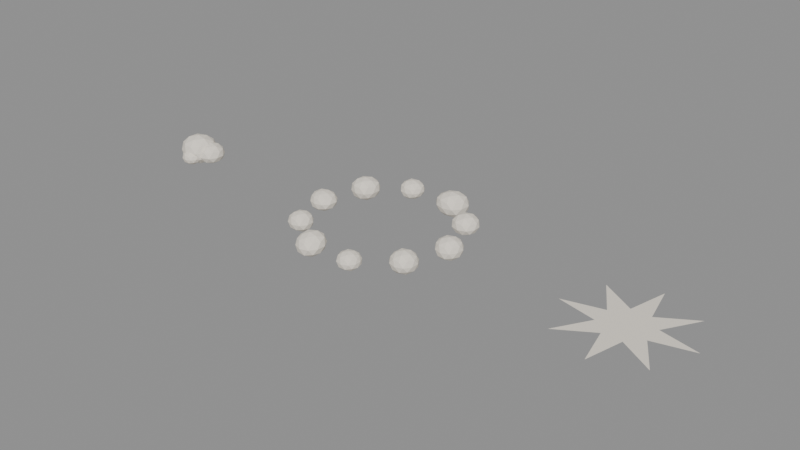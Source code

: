 # Source: dust_fx.blend  (saved by Blender 5.2.44; exported with 4.5.12 LTS)
import bpy
from mathutils import Matrix  # noqa: F401  (used for matrix-valued properties, if any)

bpy.ops.wm.read_factory_settings(use_empty=True)
scene = bpy.context.scene
scene.name = 'Scene'

# ---- materials (node trees are filled in below, after node groups)
mat_dust = bpy.data.materials.new('Dust')

# ---- material node trees
mat_dust.use_nodes = True; mat_dust.node_tree.nodes.clear()
_N = mat_dust.node_tree.nodes; _L = mat_dust.node_tree.links
n0 = _N.new('ShaderNodeBsdfPrincipled'); n0.name = 'Principled BSDF'; n0.location = (-200, 100)
n0.inputs[0].default_value = (0.86, 0.8, 0.7, 1.0)
n0.inputs[2].default_value = 1.0
n0.inputs[10].default_value = 0.005
n1 = _N.new('ShaderNodeOutputMaterial'); n1.name = 'Material Output'; n1.location = (200, 100)
_L.new(n0.outputs[0], n1.inputs[0])
n1.is_active_output = True

# ---- meshes
me_dust_puff = bpy.data.meshes.new('dust_puff')
me_dust_puff.from_pydata([(0.0, 0.0, -0.004738), (0.1589, -0.1154, 0.1015), (-0.06177, -0.1901, 0.1), (-0.1854, 0.0, 0.1058), (-0.06349, 0.1954, 0.09781), (0.1603, 0.1165, 0.1007), (0.05897, -0.1815, 0.2563), (-0.1567, -0.1139, 0.2575), (-0.158, 0.1148, 0.2581), (0.06073, 0.1869, 0.2586), (0.1921, 0.0, 0.2569), (0.0, 0.0, 0.3518), (-0.03633, -0.1118, 0.0278), (0.09846, -0.07153, 0.02247), (0.06063, -0.1866, 0.08299), (0.19, 0.0, 0.08606), (0.09873, 0.07173, 0.02203), (-0.1131, 0.0, 0.03362), (-0.1447, -0.1051, 0.09157), (-0.03754, 0.1155, 0.02273), (-0.1496, 0.1087, 0.08859), (0.05965, 0.1836, 0.08456), (0.1952, -0.06343, 0.18), (0.2058, 0.06686, 0.18), (0.0, -0.2159, 0.18), (0.1234, -0.1699, 0.18), (-0.1996, -0.06486, 0.18), (-0.1251, -0.1721, 0.18), (-0.133, 0.183, 0.18), (-0.2037, 0.06619, 0.18), (0.1287, 0.1771, 0.18), (0.0, 0.2311, 0.18), (0.1458, -0.1059, 0.2691), (-0.05644, -0.1737, 0.2703), (-0.1853, 0.0, 0.2716), (-0.05779, 0.1779, 0.2725), (0.1497, 0.1088, 0.2715), (0.03527, -0.1086, 0.3278), (0.1148, 0.0, 0.3286), (-0.09276, -0.06739, 0.3284), (-0.09054, 0.06578, 0.3249), (0.03465, 0.1067, 0.3252), (0.17, 0.05, 0.02388), (0.2846, -0.03326, 0.07334), (0.1246, -0.08965, 0.07127), (0.02794, 0.05, 0.07317), (0.1271, 0.1821, 0.07446), (0.279, 0.1292, 0.07613), (0.2206, -0.1059, 0.1955), (0.03796, -0.04593, 0.1953), (0.04285, 0.1424, 0.1929), (0.2164, 0.1928, 0.19), (0.3193, 0.05, 0.1897), (0.17, 0.05, 0.2769), (0.1466, -0.02194, 0.03209), (0.2299, 0.006471, 0.03414), (0.2119, -0.07885, 0.06301), (0.2976, 0.05, 0.0669), (0.2284, 0.09243, 0.03656), (0.09534, 0.05, 0.03336), (0.06027, -0.02972, 0.06294), (0.1474, 0.1195, 0.03538), (0.06329, 0.1275, 0.06478), (0.2093, 0.1708, 0.06718), (0.3269, -0.0009726, 0.13), (0.3212, 0.09914, 0.13), (0.17, -0.1276, 0.13), (0.2722, -0.0906, 0.13), (0.005858, -0.003332, 0.13), (0.06564, -0.09364, 0.13), (0.07111, 0.1861, 0.13), (0.008099, 0.1026, 0.13), (0.2643, 0.1799, 0.13), (0.17, 0.2137, 0.13), (0.2917, -0.03846, 0.2044), (0.1211, -0.1003, 0.2082), (0.01736, 0.05, 0.2055), (0.1247, 0.1894, 0.2025), (0.2847, 0.1333, 0.2001), (0.2003, -0.04332, 0.257), (0.2631, 0.05, 0.2505), (0.09093, -0.007449, 0.2565), (0.09348, 0.1056, 0.2524), (0.1985, 0.1377, 0.2494), (-0.15, 0.07, -0.01033), (-0.03293, -0.01506, 0.06211), (-0.1906, -0.05505, 0.06741), (-0.2898, 0.07, 0.06407), (-0.1947, 0.2077, 0.0621), (-0.02294, 0.1623, 0.05718), (-0.1067, -0.06341, 0.1761), (-0.2605, -0.0103, 0.1746), (-0.2584, 0.1487, 0.1736), (-0.1063, 0.2045, 0.1766), (-0.003593, 0.07, 0.1786), (-0.15, 0.07, 0.2415), (-0.1747, -0.006126, 0.01639), (-0.08069, 0.01964, 0.009102), (-0.1099, -0.05352, 0.05579), (-0.004497, 0.07, 0.04806), (-0.07623, 0.1236, 0.001959), (-0.233, 0.07, 0.01251), (-0.2536, -0.005286, 0.05667), (-0.1772, 0.1537, 0.006025), (-0.2603, 0.1502, 0.05257), (-0.105, 0.2086, 0.04794), (0.00564, 0.01943, 0.12), (0.01099, 0.1223, 0.12), (-0.15, -0.07993, 0.12), (-0.05746, -0.05737, 0.12), (-0.2957, 0.02266, 0.12), (-0.2378, -0.0508, 0.12), (-0.2396, 0.1933, 0.12), (-0.2967, 0.1177, 0.12), (-0.05121, 0.206, 0.12), (-0.15, 0.227, 0.12), (-0.03921, -0.0105, 0.1877), (-0.1903, -0.05398, 0.1845), (-0.2792, 0.07, 0.1839), (-0.1892, 0.1908, 0.1828), (-0.03736, 0.1518, 0.1888), (-0.1246, -0.008086, 0.2263), (-0.06647, 0.07, 0.2281), (-0.2144, 0.02324, 0.223), (-0.2129, 0.1157, 0.2206), (-0.1251, 0.1466, 0.2242), (0.03, -0.14, 0.0218), (0.108, -0.1967, 0.07144), (-0.002865, -0.2412, 0.06746), (-0.0797, -0.14, 0.06612), (-0.001472, -0.04314, 0.06926), (0.1085, -0.08293, 0.07116), (0.06202, -0.2386, 0.1514), (-0.06237, -0.2071, 0.1557), (-0.06203, -0.07313, 0.1555), (0.06244, -0.04015, 0.152), (0.1307, -0.14, 0.1503), (0.03, -0.14, 0.2089), (0.01128, -0.1976, 0.03157), (0.07603, -0.1734, 0.03635), (0.05959, -0.2311, 0.06266), (0.1206, -0.14, 0.06522), (0.0754, -0.107, 0.03737), (-0.03119, -0.14, 0.03079), (-0.05383, -0.2009, 0.05877), (0.012, -0.08459, 0.03459), (-0.05156, -0.08074, 0.06015), (0.05887, -0.05116, 0.06381), (0.1333, -0.1736, 0.11), (0.1351, -0.1059, 0.11), (0.03, -0.2568, 0.11), (0.09517, -0.2297, 0.11), (-0.09073, -0.1792, 0.11), (-0.04256, -0.2399, 0.11), (-0.04101, -0.04226, 0.11), (-0.09011, -0.101, 0.11), (0.09643, -0.04857, 0.11), (0.03, -0.02484, 0.11), (0.108, -0.1966, 0.1576), (-0.002166, -0.239, 0.1615), (-0.0806, -0.14, 0.1647), (-0.002026, -0.04144, 0.1612), (0.1095, -0.08221, 0.1586), (0.04954, -0.2001, 0.1918), (0.09178, -0.14, 0.19), (-0.02419, -0.1794, 0.1967), (-0.02408, -0.1007, 0.1965), (0.04963, -0.07958, 0.1922)], [], [(0, 13, 12), (1, 13, 15), (0, 12, 17), (0, 17, 19), (0, 19, 16), (1, 15, 22), (2, 14, 24), (3, 18, 26), (4, 20, 28), (5, 21, 30), (1, 22, 25), (2, 24, 27), (3, 26, 29), (4, 28, 31), (5, 30, 23), (6, 32, 37), (7, 33, 39), (8, 34, 40), (9, 35, 41), (10, 36, 38), (38, 41, 11), (38, 36, 41), (36, 9, 41), (41, 40, 11), (41, 35, 40), (35, 8, 40), (40, 39, 11), (40, 34, 39), (34, 7, 39), (39, 37, 11), (39, 33, 37), (33, 6, 37), (37, 38, 11), (37, 32, 38), (32, 10, 38), (23, 36, 10), (23, 30, 36), (30, 9, 36), (31, 35, 9), (31, 28, 35), (28, 8, 35), (29, 34, 8), (29, 26, 34), (26, 7, 34), (27, 33, 7), (27, 24, 33), (24, 6, 33), (25, 32, 6), (25, 22, 32), (22, 10, 32), (30, 31, 9), (30, 21, 31), (21, 4, 31), (28, 29, 8), (28, 20, 29), (20, 3, 29), (26, 27, 7), (26, 18, 27), (18, 2, 27), (24, 25, 6), (24, 14, 25), (14, 1, 25), (22, 23, 10), (22, 15, 23), (15, 5, 23), (16, 21, 5), (16, 19, 21), (19, 4, 21), (19, 20, 4), (19, 17, 20), (17, 3, 20), (17, 18, 3), (17, 12, 18), (12, 2, 18), (15, 16, 5), (15, 13, 16), (13, 0, 16), (12, 14, 2), (12, 13, 14), (13, 1, 14), (42, 55, 54), (43, 55, 57), (42, 54, 59), (42, 59, 61), (42, 61, 58), (43, 57, 64), (44, 56, 66), (45, 60, 68), (46, 62, 70), (47, 63, 72), (43, 64, 67), (44, 66, 69), (45, 68, 71), (46, 70, 73), (47, 72, 65), (48, 74, 79), (49, 75, 81), (50, 76, 82), (51, 77, 83), (52, 78, 80), (80, 83, 53), (80, 78, 83), (78, 51, 83), (83, 82, 53), (83, 77, 82), (77, 50, 82), (82, 81, 53), (82, 76, 81), (76, 49, 81), (81, 79, 53), (81, 75, 79), (75, 48, 79), (79, 80, 53), (79, 74, 80), (74, 52, 80), (65, 78, 52), (65, 72, 78), (72, 51, 78), (73, 77, 51), (73, 70, 77), (70, 50, 77), (71, 76, 50), (71, 68, 76), (68, 49, 76), (69, 75, 49), (69, 66, 75), (66, 48, 75), (67, 74, 48), (67, 64, 74), (64, 52, 74), (72, 73, 51), (72, 63, 73), (63, 46, 73), (70, 71, 50), (70, 62, 71), (62, 45, 71), (68, 69, 49), (68, 60, 69), (60, 44, 69), (66, 67, 48), (66, 56, 67), (56, 43, 67), (64, 65, 52), (64, 57, 65), (57, 47, 65), (58, 63, 47), (58, 61, 63), (61, 46, 63), (61, 62, 46), (61, 59, 62), (59, 45, 62), (59, 60, 45), (59, 54, 60), (54, 44, 60), (57, 58, 47), (57, 55, 58), (55, 42, 58), (54, 56, 44), (54, 55, 56), (55, 43, 56), (84, 97, 96), (85, 97, 99), (84, 96, 101), (84, 101, 103), (84, 103, 100), (85, 99, 106), (86, 98, 108), (87, 102, 110), (88, 104, 112), (89, 105, 114), (85, 106, 109), (86, 108, 111), (87, 110, 113), (88, 112, 115), (89, 114, 107), (90, 116, 121), (91, 117, 123), (92, 118, 124), (93, 119, 125), (94, 120, 122), (122, 125, 95), (122, 120, 125), (120, 93, 125), (125, 124, 95), (125, 119, 124), (119, 92, 124), (124, 123, 95), (124, 118, 123), (118, 91, 123), (123, 121, 95), (123, 117, 121), (117, 90, 121), (121, 122, 95), (121, 116, 122), (116, 94, 122), (107, 120, 94), (107, 114, 120), (114, 93, 120), (115, 119, 93), (115, 112, 119), (112, 92, 119), (113, 118, 92), (113, 110, 118), (110, 91, 118), (111, 117, 91), (111, 108, 117), (108, 90, 117), (109, 116, 90), (109, 106, 116), (106, 94, 116), (114, 115, 93), (114, 105, 115), (105, 88, 115), (112, 113, 92), (112, 104, 113), (104, 87, 113), (110, 111, 91), (110, 102, 111), (102, 86, 111), (108, 109, 90), (108, 98, 109), (98, 85, 109), (106, 107, 94), (106, 99, 107), (99, 89, 107), (100, 105, 89), (100, 103, 105), (103, 88, 105), (103, 104, 88), (103, 101, 104), (101, 87, 104), (101, 102, 87), (101, 96, 102), (96, 86, 102), (99, 100, 89), (99, 97, 100), (97, 84, 100), (96, 98, 86), (96, 97, 98), (97, 85, 98), (126, 139, 138), (127, 139, 141), (126, 138, 143), (126, 143, 145), (126, 145, 142), (127, 141, 148), (128, 140, 150), (129, 144, 152), (130, 146, 154), (131, 147, 156), (127, 148, 151), (128, 150, 153), (129, 152, 155), (130, 154, 157), (131, 156, 149), (132, 158, 163), (133, 159, 165), (134, 160, 166), (135, 161, 167), (136, 162, 164), (164, 167, 137), (164, 162, 167), (162, 135, 167), (167, 166, 137), (167, 161, 166), (161, 134, 166), (166, 165, 137), (166, 160, 165), (160, 133, 165), (165, 163, 137), (165, 159, 163), (159, 132, 163), (163, 164, 137), (163, 158, 164), (158, 136, 164), (149, 162, 136), (149, 156, 162), (156, 135, 162), (157, 161, 135), (157, 154, 161), (154, 134, 161), (155, 160, 134), (155, 152, 160), (152, 133, 160), (153, 159, 133), (153, 150, 159), (150, 132, 159), (151, 158, 132), (151, 148, 158), (148, 136, 158), (156, 157, 135), (156, 147, 157), (147, 130, 157), (154, 155, 134), (154, 146, 155), (146, 129, 155), (152, 153, 133), (152, 144, 153), (144, 128, 153), (150, 151, 132), (150, 140, 151), (140, 127, 151), (148, 149, 136), (148, 141, 149), (141, 131, 149), (142, 147, 131), (142, 145, 147), (145, 130, 147), (145, 146, 130), (145, 143, 146), (143, 129, 146), (143, 144, 129), (143, 138, 144), (138, 128, 144), (141, 142, 131), (141, 139, 142), (139, 126, 142), (138, 140, 128), (138, 139, 140), (139, 127, 140)])
me_dust_puff.materials.append(mat_dust)
me_dust_puff.update()
me_dust_ring = bpy.data.meshes.new('dust_ring')
me_dust_ring.from_pydata([(0.9, 0.0, -0.01326), (1.014, -0.08311, 0.06344), (0.8557, -0.1363, 0.06269), (0.762, 0.0, 0.06479), (0.854, 0.1415, 0.06047), (1.016, 0.08436, 0.06259), (0.9423, -0.1301, 0.1747), (0.7891, -0.08058, 0.1748), (0.7856, 0.08313, 0.1766), (0.9442, 0.1361, 0.1772), (1.037, 0.0, 0.1747), (0.9, 0.0, 0.2436), (0.8735, -0.08152, 0.00905), (0.9704, -0.05112, 0.007431), (0.943, -0.1322, 0.05126), (1.036, 0.0, 0.05293), (0.9706, 0.05132, 0.006987), (0.816, 0.0, 0.01131), (0.7932, -0.07762, 0.0547), (0.8729, 0.08335, 0.006554), (0.7897, 0.08012, 0.0526), (0.9435, 0.134, 0.05036), (1.043, -0.04653, 0.12), (1.048, 0.04794, 0.12), (0.9, -0.1559, 0.12), (0.9899, -0.1237, 0.12), (0.7554, -0.04698, 0.12), (0.81, -0.1239, 0.12), (0.8041, 0.132, 0.12), (0.7516, 0.04822, 0.12), (0.9939, 0.1292, 0.12), (0.9, 0.1661, 0.12), (1.004, -0.07578, 0.1837), (0.8598, -0.1239, 0.1844), (0.768, 0.0, 0.1853), (0.8579, 0.1297, 0.1874), (1.007, 0.07795, 0.1856), (0.925, -0.07688, 0.2246), (0.9813, 0.0, 0.2252), (0.8343, -0.04776, 0.2252), (0.8339, 0.04799, 0.2257), (0.9253, 0.07789, 0.226), (0.7281, 0.529, 0.02014), (0.8348, 0.4515, 0.06727), (0.6859, 0.3991, 0.06536), (0.5959, 0.529, 0.0671), (0.6882, 0.6517, 0.06838), (0.8296, 0.6028, 0.06981), (0.775, 0.3849, 0.1806), (0.6059, 0.4402, 0.1804), (0.6103, 0.6146, 0.1782), (0.7712, 0.6617, 0.1758), (0.8671, 0.529, 0.1756), (0.7281, 0.529, 0.2561), (0.7062, 0.4616, 0.02821), (0.7843, 0.4882, 0.03011), (0.7671, 0.409, 0.05759), (0.8471, 0.529, 0.06118), (0.7829, 0.5688, 0.03238), (0.6582, 0.529, 0.02944), (0.6259, 0.4548, 0.05755), (0.707, 0.5941, 0.03135), (0.6288, 0.6011, 0.05933), (0.7647, 0.6416, 0.06144), (0.8738, 0.4817, 0.12), (0.8689, 0.5747, 0.12), (0.7281, 0.3646, 0.12), (0.8227, 0.3988, 0.12), (0.5758, 0.4795, 0.12), (0.6315, 0.396, 0.12), (0.6365, 0.655, 0.12), (0.5781, 0.5778, 0.12), (0.8158, 0.6497, 0.12), (0.7281, 0.6809, 0.12), (0.841, 0.447, 0.189), (0.6829, 0.39, 0.1923), (0.5867, 0.529, 0.1899), (0.6861, 0.6584, 0.1873), (0.8349, 0.6066, 0.1853), (0.7562, 0.4427, 0.2375), (0.8146, 0.529, 0.2319), (0.6549, 0.4758, 0.2371), (0.6571, 0.5806, 0.2335), (0.7546, 0.6105, 0.2309), (0.2781, 0.856, -0.0347), (0.4173, 0.7549, 0.0512), (0.2306, 0.7098, 0.05854), (0.1108, 0.856, 0.05308), (0.225, 1.019, 0.05129), (0.432, 0.9678, 0.0439), (0.3299, 0.6967, 0.187), (0.1462, 0.7601, 0.1852), (0.1503, 0.9488, 0.1832), (0.3295, 1.014, 0.1866), (0.4516, 0.856, 0.1894), (0.2781, 0.856, 0.2625), (0.2491, 0.7668, -0.001336), (0.3606, 0.796, -0.01193), (0.3253, 0.7107, 0.04447), (0.4529, 0.856, 0.03358), (0.3672, 0.9207, -0.02252), (0.1796, 0.856, -0.007553), (0.1558, 0.7671, 0.04524), (0.2455, 0.9564, -0.01672), (0.1459, 0.952, 0.03918), (0.3322, 1.023, 0.03339), (0.4626, 0.796, 0.12), (0.4704, 0.9184, 0.12), (0.2781, 0.6794, 0.12), (0.3881, 0.7046, 0.12), (0.1039, 0.7993, 0.12), (0.1741, 0.7128, 0.12), (0.1728, 1.001, 0.12), (0.103, 0.9128, 0.12), (0.3962, 1.019, 0.12), (0.2781, 1.04, 0.12), (0.4101, 0.7601, 0.2006), (0.2301, 0.7083, 0.1968), (0.1244, 0.856, 0.196), (0.2326, 0.996, 0.1928), (0.412, 0.9532, 0.2018), (0.3082, 0.7633, 0.2461), (0.377, 0.856, 0.248), (0.2021, 0.8007, 0.2417), (0.2047, 0.9093, 0.2375), (0.3072, 0.9455, 0.2419), (-0.2781, 0.856, 0.01552), (-0.186, 0.789, 0.07443), (-0.3177, 0.7342, 0.0688), (-0.41, 0.856, 0.06725), (-0.3156, 0.9712, 0.07152), (-0.1846, 0.9239, 0.07374), (-0.24, 0.7387, 0.1693), (-0.3898, 0.7748, 0.1752), (-0.39, 0.9372, 0.1753), (-0.2392, 0.9758, 0.1704), (-0.158, 0.856, 0.168), (-0.2781, 0.856, 0.2393), (-0.3006, 0.7868, 0.02584), (-0.2236, 0.8164, 0.03281), (-0.2428, 0.7473, 0.06351), (-0.1711, 0.856, 0.06708), (-0.2246, 0.8948, 0.03442), (-0.3512, 0.856, 0.02534), (-0.379, 0.7827, 0.05836), (-0.2994, 0.9216, 0.03068), (-0.3759, 0.927, 0.06023), (-0.2439, 0.9614, 0.0652), (-0.1557, 0.8162, 0.12), (-0.1525, 0.8968, 0.12), (-0.2781, 0.7169, 0.12), (-0.2009, 0.7497, 0.12), (-0.4241, 0.8085, 0.12), (-0.3653, 0.7359, 0.12), (-0.3636, 0.9736, 0.12), (-0.4235, 0.9032, 0.12), (-0.1983, 0.9657, 0.12), (-0.2781, 0.9933, 0.12), (-0.1853, 0.7885, 0.1767), (-0.3167, 0.7372, 0.1818), (-0.4127, 0.856, 0.1866), (-0.3166, 0.9745, 0.1816), (-0.1827, 0.9253, 0.1783), (-0.2547, 0.7837, 0.2183), (-0.2041, 0.856, 0.2158), (-0.3439, 0.8082, 0.2252), (-0.3437, 0.9036, 0.2249), (-0.2545, 0.9286, 0.2189), (-0.7281, 0.529, -0.008774), (-0.6064, 0.4406, 0.05981), (-0.7742, 0.3871, 0.06032), (-0.86, 0.529, 0.06724), (-0.7717, 0.6632, 0.06355), (-0.6051, 0.6184, 0.05916), (-0.6778, 0.3741, 0.1851), (-0.8501, 0.4404, 0.1803), (-0.8447, 0.6137, 0.1776), (-0.6783, 0.6823, 0.1845), (-0.5664, 0.529, 0.1847), (-0.7281, 0.529, 0.2622), (-0.7548, 0.4468, 0.008139), (-0.6579, 0.478, 0.007729), (-0.6838, 0.3926, 0.04909), (-0.5861, 0.529, 0.04977), (-0.6587, 0.5794, 0.008965), (-0.8083, 0.529, 0.01619), (-0.8361, 0.4505, 0.05398), (-0.7532, 0.6061, 0.01503), (-0.8299, 0.6029, 0.0578), (-0.6846, 0.6628, 0.05044), (-0.562, 0.475, 0.12), (-0.5609, 0.5833, 0.12), (-0.7281, 0.3568, 0.12), (-0.6245, 0.3864, 0.12), (-0.8768, 0.4807, 0.12), (-0.8255, 0.395, 0.12), (-0.8215, 0.6575, 0.12), (-0.8728, 0.576, 0.12), (-0.6235, 0.673, 0.12), (-0.7281, 0.7006, 0.12), (-0.6008, 0.4365, 0.1978), (-0.7745, 0.3861, 0.1943), (-0.867, 0.529, 0.1887), (-0.7729, 0.6669, 0.1917), (-0.602, 0.6206, 0.197), (-0.6982, 0.4368, 0.2455), (-0.632, 0.529, 0.2445), (-0.8024, 0.4751, 0.2388), (-0.7999, 0.5811, 0.2348), (-0.6991, 0.6182, 0.2414), (-0.9, 1.102e-16, -0.002636), (-0.784, -0.0843, 0.06263), (-0.9422, -0.13, 0.06531), (-1.047, 1.102e-16, 0.06126), (-0.9446, 0.1372, 0.06229), (-0.7799, 0.08724, 0.06063), (-0.8608, -0.1206, 0.1707), (-1.002, -0.07409, 0.1704), (-1.015, 0.08379, 0.177), (-0.8569, 0.1327, 0.1758), (-0.7594, 1.102e-16, 0.1762), (-0.9, 1.102e-16, 0.229), (-0.9256, -0.0787, 0.01288), (-0.8334, -0.0484, 0.01341), (-0.8591, -0.1258, 0.05457), (-0.7603, 1.102e-16, 0.05094), (-0.8339, 0.04805, 0.01419), (-0.9839, 1.102e-16, 0.01141), (-1.009, -0.07923, 0.05335), (-0.9252, 0.07764, 0.01432), (-1.013, 0.0821, 0.05094), (-0.8575, 0.1307, 0.05206), (-0.7455, -0.05021, 0.12), (-0.7399, 0.05201, 0.12), (-0.9, -0.1457, 0.12), (-0.8101, -0.1237, 0.12), (-1.047, -0.04791, 0.12), (-0.9856, -0.1178, 0.12), (-0.9962, 0.1325, 0.12), (-1.057, 0.05095, 0.12), (-0.8026, 0.134, 0.12), (-0.9, 0.1612, 0.12), (-0.7982, -0.074, 0.1822), (-0.9358, -0.1101, 0.1773), (-1.028, 1.102e-16, 0.1833), (-0.9407, 0.1254, 0.1852), (-0.7924, 0.07816, 0.1857), (-0.878, -0.0676, 0.212), (-0.8252, 1.102e-16, 0.2169), (-0.9576, -0.04188, 0.2122), (-0.9621, 0.04514, 0.2194), (-0.8765, 0.07247, 0.2186), (-0.7281, -0.529, -0.0008379), (-0.6178, -0.6091, 0.06547), (-0.7696, -0.6567, 0.06629), (-0.8576, -0.529, 0.06822), (-0.7662, -0.4118, 0.07072), (-0.625, -0.4541, 0.06902), (-0.687, -0.6555, 0.1732), (-0.8308, -0.6036, 0.1708), (-0.8251, -0.4585, 0.168), (-0.6909, -0.4146, 0.1681), (-0.5975, -0.529, 0.1722), (-0.7281, -0.529, 0.2318), (-0.7527, -0.6047, 0.01693), (-0.6629, -0.5764, 0.01567), (-0.6883, -0.6515, 0.05633), (-0.6001, -0.529, 0.05672), (-0.6649, -0.4831, 0.0189), (-0.806, -0.529, 0.01916), (-0.8307, -0.6036, 0.05729), (-0.7517, -0.4565, 0.02134), (-0.8253, -0.4584, 0.06059), (-0.6917, -0.417, 0.06175), (-0.5855, -0.5753, 0.12), (-0.5918, -0.4847, 0.12), (-0.7281, -0.6781, 0.12), (-0.6394, -0.6511, 0.12), (-0.8651, -0.5735, 0.12), (-0.8148, -0.6483, 0.12), (-0.8074, -0.4199, 0.12), (-0.8598, -0.4862, 0.12), (-0.6485, -0.4194, 0.12), (-0.7281, -0.3958, 0.12), (-0.6254, -0.6036, 0.1828), (-0.7662, -0.6461, 0.1809), (-0.8447, -0.529, 0.1776), (-0.7631, -0.4212, 0.1761), (-0.6319, -0.4591, 0.1788), (-0.7046, -0.6014, 0.2186), (-0.6522, -0.529, 0.2183), (-0.7871, -0.5718, 0.2143), (-0.7854, -0.4874, 0.2117), (-0.7057, -0.4601, 0.2138), (-0.2781, -0.856, -0.01248), (-0.1529, -0.9469, 0.05811), (-0.3243, -0.9981, 0.06022), (-0.4222, -0.856, 0.06235), (-0.3255, -0.7102, 0.05869), (-0.1566, -0.7677, 0.05992), (-0.2341, -0.9914, 0.177), (-0.3886, -0.9362, 0.1746), (-0.4003, -0.7672, 0.1804), (-0.2266, -0.6974, 0.1867), (-0.1254, -0.856, 0.1811), (-0.2781, -0.856, 0.2524), (-0.3055, -0.9402, 0.005318), (-0.2052, -0.9089, 0.003322), (-0.2322, -0.9974, 0.04648), (-0.1359, -0.856, 0.04968), (-0.2078, -0.8049, 0.007532), (-0.364, -0.856, 0.008807), (-0.3894, -0.9368, 0.05197), (-0.3051, -0.7729, 0.00701), (-0.3921, -0.7731, 0.05032), (-0.2331, -0.7175, 0.04804), (-0.1184, -0.9078, 0.12), (-0.1156, -0.8031, 0.12), (-0.2781, -1.02, 0.12), (-0.1785, -0.9931, 0.12), (-0.4265, -0.9042, 0.12), (-0.3706, -0.9833, 0.12), (-0.3789, -0.7172, 0.12), (-0.432, -0.806, 0.12), (-0.1728, -0.7109, 0.12), (-0.2781, -0.6748, 0.12), (-0.1661, -0.9374, 0.1885), (-0.3185, -0.9802, 0.1846), (-0.4127, -0.856, 0.1866), (-0.3259, -0.7088, 0.1965), (-0.1538, -0.7656, 0.196), (-0.2529, -0.9337, 0.2258), (-0.189, -0.856, 0.2353), (-0.3441, -0.9039, 0.2255), (-0.3507, -0.8032, 0.2361), (-0.2487, -0.7654, 0.2433), (0.2781, -0.856, 0.007151), (0.3741, -0.9257, 0.07252), (0.2387, -0.9772, 0.06901), (0.1531, -0.856, 0.06999), (0.2393, -0.7364, 0.0697), (0.3759, -0.7849, 0.07167), (0.3137, -0.9654, 0.166), (0.1813, -0.9263, 0.1679), (0.1817, -0.7859, 0.1677), (0.3133, -0.7476, 0.1656), (0.3816, -0.856, 0.1614), (0.2781, -0.856, 0.2182), (0.2549, -0.9273, 0.02291), (0.3376, -0.8991, 0.02487), (0.3147, -0.9687, 0.06139), (0.3904, -0.856, 0.06449), (0.338, -0.8124, 0.02413), (0.2045, -0.856, 0.02469), (0.1796, -0.9275, 0.05981), (0.2552, -0.7853, 0.02387), (0.1831, -0.7869, 0.06192), (0.3155, -0.741, 0.06025), (0.3942, -0.8937, 0.12), (0.3941, -0.8183, 0.12), (0.2781, -0.9926, 0.12), (0.3543, -0.9608, 0.12), (0.1454, -0.8991, 0.12), (0.196, -0.969, 0.12), (0.1979, -0.7456, 0.12), (0.1479, -0.8136, 0.12), (0.3552, -0.7499, 0.12), (0.2781, -0.7193, 0.12), (0.3612, -0.9163, 0.1707), (0.2435, -0.9624, 0.1754), (0.1649, -0.856, 0.176), (0.2438, -0.7502, 0.175), (0.3597, -0.7967, 0.1698), (0.2983, -0.9182, 0.2047), (0.3399, -0.856, 0.2), (0.2239, -0.8953, 0.2067), (0.2238, -0.8165, 0.2068), (0.298, -0.7948, 0.2032), (0.7281, -0.529, -0.01776), (0.8403, -0.6105, 0.06453), (0.6848, -0.6622, 0.06397), (0.5769, -0.529, 0.0595), (0.6803, -0.3819, 0.05815), (0.846, -0.4433, 0.06171), (0.7717, -0.663, 0.1764), (0.6169, -0.6098, 0.175), (0.6146, -0.4465, 0.1761), (0.7713, -0.396, 0.1759), (0.8646, -0.529, 0.1746), (0.7281, -0.529, 0.249), (0.7016, -0.6107, 0.008763), (0.7973, -0.5793, 0.009281), (0.7691, -0.6552, 0.05438), (0.8628, -0.529, 0.0534), (0.8008, -0.4762, 0.003724), (0.6371, -0.529, 0.002244), (0.6159, -0.6106, 0.05139), (0.6993, -0.4403, -0.0007921), (0.6086, -0.4422, 0.04696), (0.7731, -0.3907, 0.0481), (0.8745, -0.5766, 0.12), (0.8733, -0.4818, 0.12), (0.7281, -0.6843, 0.12), (0.8195, -0.6548, 0.12), (0.5762, -0.5784, 0.12), (0.637, -0.6543, 0.12), (0.632, -0.3968, 0.12), (0.5745, -0.4791, 0.12), (0.8209, -0.4013, 0.12), (0.7281, -0.3662, 0.12), (0.8364, -0.6077, 0.1862), (0.6876, -0.6537, 0.1848), (0.5962, -0.529, 0.1852), (0.6864, -0.4006, 0.1868), (0.8327, -0.453, 0.1839), (0.754, -0.6087, 0.2285), (0.8111, -0.529, 0.2274), (0.6614, -0.5775, 0.2268), (0.6603, -0.4797, 0.2285), (0.7539, -0.4496, 0.2281)], [], [(0, 13, 12), (1, 13, 15), (0, 12, 17), (0, 17, 19), (0, 19, 16), (1, 15, 22), (2, 14, 24), (3, 18, 26), (4, 20, 28), (5, 21, 30), (1, 22, 25), (2, 24, 27), (3, 26, 29), (4, 28, 31), (5, 30, 23), (6, 32, 37), (7, 33, 39), (8, 34, 40), (9, 35, 41), (10, 36, 38), (38, 41, 11), (38, 36, 41), (36, 9, 41), (41, 40, 11), (41, 35, 40), (35, 8, 40), (40, 39, 11), (40, 34, 39), (34, 7, 39), (39, 37, 11), (39, 33, 37), (33, 6, 37), (37, 38, 11), (37, 32, 38), (32, 10, 38), (23, 36, 10), (23, 30, 36), (30, 9, 36), (31, 35, 9), (31, 28, 35), (28, 8, 35), (29, 34, 8), (29, 26, 34), (26, 7, 34), (27, 33, 7), (27, 24, 33), (24, 6, 33), (25, 32, 6), (25, 22, 32), (22, 10, 32), (30, 31, 9), (30, 21, 31), (21, 4, 31), (28, 29, 8), (28, 20, 29), (20, 3, 29), (26, 27, 7), (26, 18, 27), (18, 2, 27), (24, 25, 6), (24, 14, 25), (14, 1, 25), (22, 23, 10), (22, 15, 23), (15, 5, 23), (16, 21, 5), (16, 19, 21), (19, 4, 21), (19, 20, 4), (19, 17, 20), (17, 3, 20), (17, 18, 3), (17, 12, 18), (12, 2, 18), (15, 16, 5), (15, 13, 16), (13, 0, 16), (12, 14, 2), (12, 13, 14), (13, 1, 14), (42, 55, 54), (43, 55, 57), (42, 54, 59), (42, 59, 61), (42, 61, 58), (43, 57, 64), (44, 56, 66), (45, 60, 68), (46, 62, 70), (47, 63, 72), (43, 64, 67), (44, 66, 69), (45, 68, 71), (46, 70, 73), (47, 72, 65), (48, 74, 79), (49, 75, 81), (50, 76, 82), (51, 77, 83), (52, 78, 80), (80, 83, 53), (80, 78, 83), (78, 51, 83), (83, 82, 53), (83, 77, 82), (77, 50, 82), (82, 81, 53), (82, 76, 81), (76, 49, 81), (81, 79, 53), (81, 75, 79), (75, 48, 79), (79, 80, 53), (79, 74, 80), (74, 52, 80), (65, 78, 52), (65, 72, 78), (72, 51, 78), (73, 77, 51), (73, 70, 77), (70, 50, 77), (71, 76, 50), (71, 68, 76), (68, 49, 76), (69, 75, 49), (69, 66, 75), (66, 48, 75), (67, 74, 48), (67, 64, 74), (64, 52, 74), (72, 73, 51), (72, 63, 73), (63, 46, 73), (70, 71, 50), (70, 62, 71), (62, 45, 71), (68, 69, 49), (68, 60, 69), (60, 44, 69), (66, 67, 48), (66, 56, 67), (56, 43, 67), (64, 65, 52), (64, 57, 65), (57, 47, 65), (58, 63, 47), (58, 61, 63), (61, 46, 63), (61, 62, 46), (61, 59, 62), (59, 45, 62), (59, 60, 45), (59, 54, 60), (54, 44, 60), (57, 58, 47), (57, 55, 58), (55, 42, 58), (54, 56, 44), (54, 55, 56), (55, 43, 56), (84, 97, 96), (85, 97, 99), (84, 96, 101), (84, 101, 103), (84, 103, 100), (85, 99, 106), (86, 98, 108), (87, 102, 110), (88, 104, 112), (89, 105, 114), (85, 106, 109), (86, 108, 111), (87, 110, 113), (88, 112, 115), (89, 114, 107), (90, 116, 121), (91, 117, 123), (92, 118, 124), (93, 119, 125), (94, 120, 122), (122, 125, 95), (122, 120, 125), (120, 93, 125), (125, 124, 95), (125, 119, 124), (119, 92, 124), (124, 123, 95), (124, 118, 123), (118, 91, 123), (123, 121, 95), (123, 117, 121), (117, 90, 121), (121, 122, 95), (121, 116, 122), (116, 94, 122), (107, 120, 94), (107, 114, 120), (114, 93, 120), (115, 119, 93), (115, 112, 119), (112, 92, 119), (113, 118, 92), (113, 110, 118), (110, 91, 118), (111, 117, 91), (111, 108, 117), (108, 90, 117), (109, 116, 90), (109, 106, 116), (106, 94, 116), (114, 115, 93), (114, 105, 115), (105, 88, 115), (112, 113, 92), (112, 104, 113), (104, 87, 113), (110, 111, 91), (110, 102, 111), (102, 86, 111), (108, 109, 90), (108, 98, 109), (98, 85, 109), (106, 107, 94), (106, 99, 107), (99, 89, 107), (100, 105, 89), (100, 103, 105), (103, 88, 105), (103, 104, 88), (103, 101, 104), (101, 87, 104), (101, 102, 87), (101, 96, 102), (96, 86, 102), (99, 100, 89), (99, 97, 100), (97, 84, 100), (96, 98, 86), (96, 97, 98), (97, 85, 98), (126, 139, 138), (127, 139, 141), (126, 138, 143), (126, 143, 145), (126, 145, 142), (127, 141, 148), (128, 140, 150), (129, 144, 152), (130, 146, 154), (131, 147, 156), (127, 148, 151), (128, 150, 153), (129, 152, 155), (130, 154, 157), (131, 156, 149), (132, 158, 163), (133, 159, 165), (134, 160, 166), (135, 161, 167), (136, 162, 164), (164, 167, 137), (164, 162, 167), (162, 135, 167), (167, 166, 137), (167, 161, 166), (161, 134, 166), (166, 165, 137), (166, 160, 165), (160, 133, 165), (165, 163, 137), (165, 159, 163), (159, 132, 163), (163, 164, 137), (163, 158, 164), (158, 136, 164), (149, 162, 136), (149, 156, 162), (156, 135, 162), (157, 161, 135), (157, 154, 161), (154, 134, 161), (155, 160, 134), (155, 152, 160), (152, 133, 160), (153, 159, 133), (153, 150, 159), (150, 132, 159), (151, 158, 132), (151, 148, 158), (148, 136, 158), (156, 157, 135), (156, 147, 157), (147, 130, 157), (154, 155, 134), (154, 146, 155), (146, 129, 155), (152, 153, 133), (152, 144, 153), (144, 128, 153), (150, 151, 132), (150, 140, 151), (140, 127, 151), (148, 149, 136), (148, 141, 149), (141, 131, 149), (142, 147, 131), (142, 145, 147), (145, 130, 147), (145, 146, 130), (145, 143, 146), (143, 129, 146), (143, 144, 129), (143, 138, 144), (138, 128, 144), (141, 142, 131), (141, 139, 142), (139, 126, 142), (138, 140, 128), (138, 139, 140), (139, 127, 140), (168, 181, 180), (169, 181, 183), (168, 180, 185), (168, 185, 187), (168, 187, 184), (169, 183, 190), (170, 182, 192), (171, 186, 194), (172, 188, 196), (173, 189, 198), (169, 190, 193), (170, 192, 195), (171, 194, 197), (172, 196, 199), (173, 198, 191), (174, 200, 205), (175, 201, 207), (176, 202, 208), (177, 203, 209), (178, 204, 206), (206, 209, 179), (206, 204, 209), (204, 177, 209), (209, 208, 179), (209, 203, 208), (203, 176, 208), (208, 207, 179), (208, 202, 207), (202, 175, 207), (207, 205, 179), (207, 201, 205), (201, 174, 205), (205, 206, 179), (205, 200, 206), (200, 178, 206), (191, 204, 178), (191, 198, 204), (198, 177, 204), (199, 203, 177), (199, 196, 203), (196, 176, 203), (197, 202, 176), (197, 194, 202), (194, 175, 202), (195, 201, 175), (195, 192, 201), (192, 174, 201), (193, 200, 174), (193, 190, 200), (190, 178, 200), (198, 199, 177), (198, 189, 199), (189, 172, 199), (196, 197, 176), (196, 188, 197), (188, 171, 197), (194, 195, 175), (194, 186, 195), (186, 170, 195), (192, 193, 174), (192, 182, 193), (182, 169, 193), (190, 191, 178), (190, 183, 191), (183, 173, 191), (184, 189, 173), (184, 187, 189), (187, 172, 189), (187, 188, 172), (187, 185, 188), (185, 171, 188), (185, 186, 171), (185, 180, 186), (180, 170, 186), (183, 184, 173), (183, 181, 184), (181, 168, 184), (180, 182, 170), (180, 181, 182), (181, 169, 182), (210, 223, 222), (211, 223, 225), (210, 222, 227), (210, 227, 229), (210, 229, 226), (211, 225, 232), (212, 224, 234), (213, 228, 236), (214, 230, 238), (215, 231, 240), (211, 232, 235), (212, 234, 237), (213, 236, 239), (214, 238, 241), (215, 240, 233), (216, 242, 247), (217, 243, 249), (218, 244, 250), (219, 245, 251), (220, 246, 248), (248, 251, 221), (248, 246, 251), (246, 219, 251), (251, 250, 221), (251, 245, 250), (245, 218, 250), (250, 249, 221), (250, 244, 249), (244, 217, 249), (249, 247, 221), (249, 243, 247), (243, 216, 247), (247, 248, 221), (247, 242, 248), (242, 220, 248), (233, 246, 220), (233, 240, 246), (240, 219, 246), (241, 245, 219), (241, 238, 245), (238, 218, 245), (239, 244, 218), (239, 236, 244), (236, 217, 244), (237, 243, 217), (237, 234, 243), (234, 216, 243), (235, 242, 216), (235, 232, 242), (232, 220, 242), (240, 241, 219), (240, 231, 241), (231, 214, 241), (238, 239, 218), (238, 230, 239), (230, 213, 239), (236, 237, 217), (236, 228, 237), (228, 212, 237), (234, 235, 216), (234, 224, 235), (224, 211, 235), (232, 233, 220), (232, 225, 233), (225, 215, 233), (226, 231, 215), (226, 229, 231), (229, 214, 231), (229, 230, 214), (229, 227, 230), (227, 213, 230), (227, 228, 213), (227, 222, 228), (222, 212, 228), (225, 226, 215), (225, 223, 226), (223, 210, 226), (222, 224, 212), (222, 223, 224), (223, 211, 224), (252, 265, 264), (253, 265, 267), (252, 264, 269), (252, 269, 271), (252, 271, 268), (253, 267, 274), (254, 266, 276), (255, 270, 278), (256, 272, 280), (257, 273, 282), (253, 274, 277), (254, 276, 279), (255, 278, 281), (256, 280, 283), (257, 282, 275), (258, 284, 289), (259, 285, 291), (260, 286, 292), (261, 287, 293), (262, 288, 290), (290, 293, 263), (290, 288, 293), (288, 261, 293), (293, 292, 263), (293, 287, 292), (287, 260, 292), (292, 291, 263), (292, 286, 291), (286, 259, 291), (291, 289, 263), (291, 285, 289), (285, 258, 289), (289, 290, 263), (289, 284, 290), (284, 262, 290), (275, 288, 262), (275, 282, 288), (282, 261, 288), (283, 287, 261), (283, 280, 287), (280, 260, 287), (281, 286, 260), (281, 278, 286), (278, 259, 286), (279, 285, 259), (279, 276, 285), (276, 258, 285), (277, 284, 258), (277, 274, 284), (274, 262, 284), (282, 283, 261), (282, 273, 283), (273, 256, 283), (280, 281, 260), (280, 272, 281), (272, 255, 281), (278, 279, 259), (278, 270, 279), (270, 254, 279), (276, 277, 258), (276, 266, 277), (266, 253, 277), (274, 275, 262), (274, 267, 275), (267, 257, 275), (268, 273, 257), (268, 271, 273), (271, 256, 273), (271, 272, 256), (271, 269, 272), (269, 255, 272), (269, 270, 255), (269, 264, 270), (264, 254, 270), (267, 268, 257), (267, 265, 268), (265, 252, 268), (264, 266, 254), (264, 265, 266), (265, 253, 266), (294, 307, 306), (295, 307, 309), (294, 306, 311), (294, 311, 313), (294, 313, 310), (295, 309, 316), (296, 308, 318), (297, 312, 320), (298, 314, 322), (299, 315, 324), (295, 316, 319), (296, 318, 321), (297, 320, 323), (298, 322, 325), (299, 324, 317), (300, 326, 331), (301, 327, 333), (302, 328, 334), (303, 329, 335), (304, 330, 332), (332, 335, 305), (332, 330, 335), (330, 303, 335), (335, 334, 305), (335, 329, 334), (329, 302, 334), (334, 333, 305), (334, 328, 333), (328, 301, 333), (333, 331, 305), (333, 327, 331), (327, 300, 331), (331, 332, 305), (331, 326, 332), (326, 304, 332), (317, 330, 304), (317, 324, 330), (324, 303, 330), (325, 329, 303), (325, 322, 329), (322, 302, 329), (323, 328, 302), (323, 320, 328), (320, 301, 328), (321, 327, 301), (321, 318, 327), (318, 300, 327), (319, 326, 300), (319, 316, 326), (316, 304, 326), (324, 325, 303), (324, 315, 325), (315, 298, 325), (322, 323, 302), (322, 314, 323), (314, 297, 323), (320, 321, 301), (320, 312, 321), (312, 296, 321), (318, 319, 300), (318, 308, 319), (308, 295, 319), (316, 317, 304), (316, 309, 317), (309, 299, 317), (310, 315, 299), (310, 313, 315), (313, 298, 315), (313, 314, 298), (313, 311, 314), (311, 297, 314), (311, 312, 297), (311, 306, 312), (306, 296, 312), (309, 310, 299), (309, 307, 310), (307, 294, 310), (306, 308, 296), (306, 307, 308), (307, 295, 308), (336, 349, 348), (337, 349, 351), (336, 348, 353), (336, 353, 355), (336, 355, 352), (337, 351, 358), (338, 350, 360), (339, 354, 362), (340, 356, 364), (341, 357, 366), (337, 358, 361), (338, 360, 363), (339, 362, 365), (340, 364, 367), (341, 366, 359), (342, 368, 373), (343, 369, 375), (344, 370, 376), (345, 371, 377), (346, 372, 374), (374, 377, 347), (374, 372, 377), (372, 345, 377), (377, 376, 347), (377, 371, 376), (371, 344, 376), (376, 375, 347), (376, 370, 375), (370, 343, 375), (375, 373, 347), (375, 369, 373), (369, 342, 373), (373, 374, 347), (373, 368, 374), (368, 346, 374), (359, 372, 346), (359, 366, 372), (366, 345, 372), (367, 371, 345), (367, 364, 371), (364, 344, 371), (365, 370, 344), (365, 362, 370), (362, 343, 370), (363, 369, 343), (363, 360, 369), (360, 342, 369), (361, 368, 342), (361, 358, 368), (358, 346, 368), (366, 367, 345), (366, 357, 367), (357, 340, 367), (364, 365, 344), (364, 356, 365), (356, 339, 365), (362, 363, 343), (362, 354, 363), (354, 338, 363), (360, 361, 342), (360, 350, 361), (350, 337, 361), (358, 359, 346), (358, 351, 359), (351, 341, 359), (352, 357, 341), (352, 355, 357), (355, 340, 357), (355, 356, 340), (355, 353, 356), (353, 339, 356), (353, 354, 339), (353, 348, 354), (348, 338, 354), (351, 352, 341), (351, 349, 352), (349, 336, 352), (348, 350, 338), (348, 349, 350), (349, 337, 350), (378, 391, 390), (379, 391, 393), (378, 390, 395), (378, 395, 397), (378, 397, 394), (379, 393, 400), (380, 392, 402), (381, 396, 404), (382, 398, 406), (383, 399, 408), (379, 400, 403), (380, 402, 405), (381, 404, 407), (382, 406, 409), (383, 408, 401), (384, 410, 415), (385, 411, 417), (386, 412, 418), (387, 413, 419), (388, 414, 416), (416, 419, 389), (416, 414, 419), (414, 387, 419), (419, 418, 389), (419, 413, 418), (413, 386, 418), (418, 417, 389), (418, 412, 417), (412, 385, 417), (417, 415, 389), (417, 411, 415), (411, 384, 415), (415, 416, 389), (415, 410, 416), (410, 388, 416), (401, 414, 388), (401, 408, 414), (408, 387, 414), (409, 413, 387), (409, 406, 413), (406, 386, 413), (407, 412, 386), (407, 404, 412), (404, 385, 412), (405, 411, 385), (405, 402, 411), (402, 384, 411), (403, 410, 384), (403, 400, 410), (400, 388, 410), (408, 409, 387), (408, 399, 409), (399, 382, 409), (406, 407, 386), (406, 398, 407), (398, 381, 407), (404, 405, 385), (404, 396, 405), (396, 380, 405), (402, 403, 384), (402, 392, 403), (392, 379, 403), (400, 401, 388), (400, 393, 401), (393, 383, 401), (394, 399, 383), (394, 397, 399), (397, 382, 399), (397, 398, 382), (397, 395, 398), (395, 381, 398), (395, 396, 381), (395, 390, 396), (390, 380, 396), (393, 394, 383), (393, 391, 394), (391, 378, 394), (390, 392, 380), (390, 391, 392), (391, 379, 392)])
me_dust_ring.materials.append(mat_dust)
me_dust_ring.update()
me_dust_burst = bpy.data.meshes.new('dust_burst')
me_dust_burst.from_pydata([(0.75, 0.0, 0.02), (0.2772, 0.1148, 0.02), (0.5303, 0.5303, 0.02), (0.1148, 0.2772, 0.02), (4.592e-17, 0.75, 0.02), (-0.1148, 0.2772, 0.02), (-0.5303, 0.5303, 0.02), (-0.2772, 0.1148, 0.02), (-0.75, 9.185e-17, 0.02), (-0.2772, -0.1148, 0.02), (-0.5303, -0.5303, 0.02), (-0.1148, -0.2772, 0.02), (-1.378e-16, -0.75, 0.02), (0.1148, -0.2772, 0.02), (0.5303, -0.5303, 0.02), (0.2772, -0.1148, 0.02)], [], [(0, 1, 2, 3, 4, 5, 6, 7, 8, 9, 10, 11, 12, 13, 14, 15)])
me_dust_burst.materials.append(mat_dust)
me_dust_burst.update()

# ---- objects
ob_dust_puff = bpy.data.objects.new('dust_puff', me_dust_puff)
ob_dust_ring = bpy.data.objects.new('dust_ring', me_dust_ring)
ob_dust_burst = bpy.data.objects.new('dust_burst', me_dust_burst)

# ---- transforms, parenting, visibility, modifiers, constraints
ob_dust_puff.location = (0.0, 0.0, 0.0)
ob_dust_ring.location = (3.0, 0.0, 0.0)
ob_dust_burst.location = (6.0, 0.0, 0.0)

# ---- collection membership
scene.collection.objects.link(ob_dust_puff)
scene.collection.objects.link(ob_dust_ring)
scene.collection.objects.link(ob_dust_burst)

# ---- scene / render settings (as saved in the file)
scene.frame_start = 1; scene.frame_end = 250; scene.frame_set(1)
scene.render.engine = 'BLENDER_EEVEE_NEXT'
scene.render.bake_bias = 0.0
scene.render.bake_samples = 0
scene.render.compositor_device = 'GPU'
scene.eevee.use_volume_custom_range = False
scene.eevee.fast_gi_thickness_near = 0.1
scene.eevee.fast_gi_thickness_far = 0.0
scene.eevee.ray_tracing_options.screen_trace_thickness = 0.1
bpy.context.view_layer.update()

# ---- added for rendering (the .blend has no active camera and no usable light): camera, sun + grey world if the file has none
cam_auto = bpy.data.cameras.new('AutoCamera')
cam_auto.lens = 50.0
cam_auto.sensor_width = 36.0
cam_auto.clip_end = 1000.0
ob_auto_camera = bpy.data.objects.new('AutoCamera', cam_auto)
scene.collection.objects.link(ob_auto_camera)
ob_auto_camera.location = (10.0287, -8.1528, 5.60019)
ob_auto_camera.rotation_euler = (1.09748, -7.21219e-08, 0.694738)
scene.camera = ob_auto_camera
light_auto_sun = bpy.data.lights.new('AutoSun', 'SUN')
light_auto_sun.energy = 3.0
light_auto_sun.angle = 0.0523599
ob_auto_sun = bpy.data.objects.new('AutoSun', light_auto_sun)
scene.collection.objects.link(ob_auto_sun)
ob_auto_sun.rotation_euler = (0.872665, 0.174533, 0.523599)
if scene.world is None:
    world_auto = bpy.data.worlds.new('AutoWorld')
    world_auto.color = (0.3, 0.3, 0.3)
    scene.world = world_auto
bpy.context.view_layer.update()

